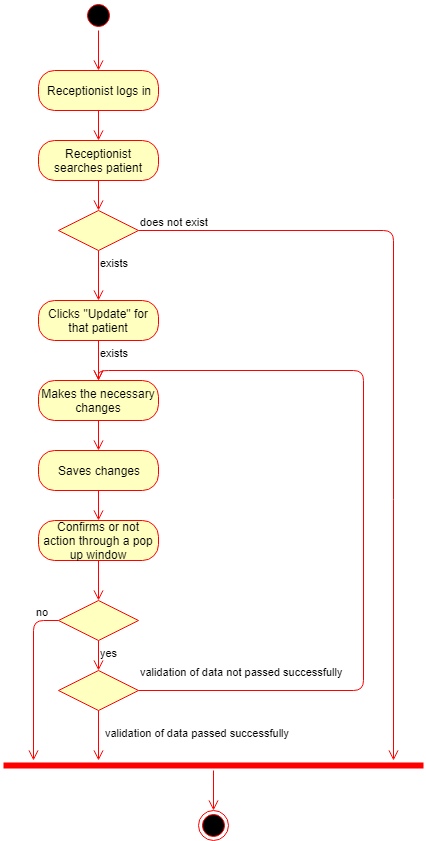

The diagram above was exported from draw.io. Its source (the exported page's mxGraphModel, read from the mxfile embedded in the PNG):
<mxGraphModel dx="872" dy="408" grid="1" gridSize="10" guides="1" tooltips="1" connect="1" arrows="1" fold="1" page="1" pageScale="1" pageWidth="850" pageHeight="1100" background="#ffffff" math="0" shadow="0">
  <root>
    <mxCell id="0" />
    <mxCell id="1" parent="0" />
    <mxCell id="2" value="" style="ellipse;html=1;shape=startState;fillColor=#000000;strokeColor=#ff0000;" parent="1" vertex="1">
      <mxGeometry x="310" width="30" height="30" as="geometry" />
    </mxCell>
    <mxCell id="3" value="" style="edgeStyle=orthogonalEdgeStyle;html=1;verticalAlign=bottom;endArrow=open;endSize=8;strokeColor=#ff0000;entryX=0.5;entryY=0;" parent="1" source="2" target="4" edge="1">
      <mxGeometry relative="1" as="geometry">
        <mxPoint x="325" y="70" as="targetPoint" />
      </mxGeometry>
    </mxCell>
    <mxCell id="4" value="Receptionist logs in" style="rounded=1;whiteSpace=wrap;html=1;arcSize=40;fillColor=#ffffc0;strokeColor=#ff0000;" parent="1" vertex="1">
      <mxGeometry x="265" y="70" width="120" height="40" as="geometry" />
    </mxCell>
    <mxCell id="5" value="" style="edgeStyle=orthogonalEdgeStyle;html=1;verticalAlign=bottom;endArrow=open;endSize=8;strokeColor=#ff0000;entryX=0.5;entryY=0;" parent="1" source="4" target="6" edge="1">
      <mxGeometry relative="1" as="geometry">
        <mxPoint x="325" y="160" as="targetPoint" />
      </mxGeometry>
    </mxCell>
    <mxCell id="6" value="Receptionist searches patient" style="rounded=1;whiteSpace=wrap;html=1;arcSize=40;fillColor=#ffffc0;strokeColor=#ff0000;" parent="1" vertex="1">
      <mxGeometry x="265" y="140" width="120" height="40" as="geometry" />
    </mxCell>
    <mxCell id="7" value="" style="edgeStyle=orthogonalEdgeStyle;html=1;verticalAlign=bottom;endArrow=open;endSize=8;strokeColor=#ff0000;entryX=0.5;entryY=0;" parent="1" source="6" target="8" edge="1">
      <mxGeometry relative="1" as="geometry">
        <mxPoint x="325" y="260" as="targetPoint" />
      </mxGeometry>
    </mxCell>
    <mxCell id="8" value="" style="rhombus;whiteSpace=wrap;html=1;fillColor=#ffffc0;strokeColor=#ff0000;" parent="1" vertex="1">
      <mxGeometry x="285" y="210" width="80" height="40" as="geometry" />
    </mxCell>
    <mxCell id="9" value="does not exist" style="edgeStyle=orthogonalEdgeStyle;html=1;align=left;verticalAlign=bottom;endArrow=open;endSize=8;strokeColor=#ff0000;" parent="1" source="8" edge="1">
      <mxGeometry x="-1" relative="1" as="geometry">
        <mxPoint x="620" y="760" as="targetPoint" />
      </mxGeometry>
    </mxCell>
    <mxCell id="10" value="exists" style="edgeStyle=orthogonalEdgeStyle;html=1;align=left;verticalAlign=top;endArrow=open;endSize=8;strokeColor=#ff0000;" parent="1" source="12" edge="1">
      <mxGeometry x="-1" relative="1" as="geometry">
        <mxPoint x="325" y="340" as="targetPoint" />
      </mxGeometry>
    </mxCell>
    <mxCell id="13" value="" style="edgeStyle=orthogonalEdgeStyle;html=1;verticalAlign=bottom;endArrow=open;endSize=8;strokeColor=#ff0000;entryX=0.5;entryY=0;" parent="1" source="12" target="14" edge="1">
      <mxGeometry relative="1" as="geometry">
        <mxPoint x="325" y="440" as="targetPoint" />
      </mxGeometry>
    </mxCell>
    <mxCell id="14" value="Makes the necessary changes" style="rounded=1;whiteSpace=wrap;html=1;arcSize=40;fillColor=#ffffc0;strokeColor=#ff0000;" parent="1" vertex="1">
      <mxGeometry x="265" y="380" width="120" height="40" as="geometry" />
    </mxCell>
    <mxCell id="15" value="" style="edgeStyle=orthogonalEdgeStyle;html=1;verticalAlign=bottom;endArrow=open;endSize=8;strokeColor=#ff0000;entryX=0.5;entryY=0;" parent="1" source="14" target="26" edge="1">
      <mxGeometry relative="1" as="geometry">
        <mxPoint x="325" y="540" as="targetPoint" />
      </mxGeometry>
    </mxCell>
    <mxCell id="16" value="" style="rhombus;whiteSpace=wrap;html=1;fillColor=#ffffc0;strokeColor=#ff0000;" parent="1" vertex="1">
      <mxGeometry x="285" y="670" width="80" height="40" as="geometry" />
    </mxCell>
    <mxCell id="17" value="validation of data not passed successfully" style="edgeStyle=orthogonalEdgeStyle;html=1;align=left;verticalAlign=bottom;endArrow=open;endSize=8;strokeColor=#ff0000;entryX=0.5;entryY=0;" parent="1" source="16" target="14" edge="1">
      <mxGeometry x="-1" y="10" relative="1" as="geometry">
        <mxPoint x="590" y="410" as="targetPoint" />
        <mxPoint as="offset" />
        <Array as="points">
          <mxPoint x="590" y="690" />
          <mxPoint x="590" y="370" />
          <mxPoint x="325" y="370" />
        </Array>
      </mxGeometry>
    </mxCell>
    <mxCell id="18" value="validation of data passed successfully" style="edgeStyle=orthogonalEdgeStyle;html=1;align=left;verticalAlign=top;endArrow=open;endSize=8;strokeColor=#ff0000;" parent="1" source="16" edge="1">
      <mxGeometry x="-0.6" y="5" relative="1" as="geometry">
        <mxPoint x="325" y="760" as="targetPoint" />
        <mxPoint as="offset" />
      </mxGeometry>
    </mxCell>
    <mxCell id="22" value="" style="shape=line;html=1;strokeWidth=6;strokeColor=#ff0000;" parent="1" vertex="1">
      <mxGeometry x="230" y="760" width="420" height="10" as="geometry" />
    </mxCell>
    <mxCell id="23" value="" style="edgeStyle=orthogonalEdgeStyle;html=1;verticalAlign=bottom;endArrow=open;endSize=8;strokeColor=#ff0000;" parent="1" source="22" target="24" edge="1">
      <mxGeometry relative="1" as="geometry">
        <mxPoint x="480" y="710" as="targetPoint" />
      </mxGeometry>
    </mxCell>
    <mxCell id="24" value="" style="ellipse;html=1;shape=endState;fillColor=#000000;strokeColor=#ff0000;" parent="1" vertex="1">
      <mxGeometry x="425" y="810" width="30" height="30" as="geometry" />
    </mxCell>
    <mxCell id="12" value="Clicks &quot;Update&quot; for that patient" style="rounded=1;whiteSpace=wrap;html=1;arcSize=40;fillColor=#ffffc0;strokeColor=#ff0000;" parent="1" vertex="1">
      <mxGeometry x="265" y="300" width="120" height="40" as="geometry" />
    </mxCell>
    <mxCell id="25" value="exists" style="edgeStyle=orthogonalEdgeStyle;html=1;align=left;verticalAlign=top;endArrow=open;endSize=8;strokeColor=#ff0000;" parent="1" source="8" target="12" edge="1">
      <mxGeometry x="-1" relative="1" as="geometry">
        <mxPoint x="325" y="340" as="targetPoint" />
        <mxPoint x="325" y="250" as="sourcePoint" />
      </mxGeometry>
    </mxCell>
    <mxCell id="26" value="Saves changes" style="rounded=1;whiteSpace=wrap;html=1;arcSize=40;fillColor=#ffffc0;strokeColor=#ff0000;" parent="1" vertex="1">
      <mxGeometry x="265" y="450" width="120" height="40" as="geometry" />
    </mxCell>
    <mxCell id="27" value="" style="edgeStyle=orthogonalEdgeStyle;html=1;verticalAlign=bottom;endArrow=open;endSize=8;strokeColor=#ff0000;entryX=0.5;entryY=0;" parent="1" source="26" target="28" edge="1">
      <mxGeometry relative="1" as="geometry">
        <mxPoint x="325" y="620" as="targetPoint" />
      </mxGeometry>
    </mxCell>
    <mxCell id="28" value="Confirms or not action through a pop up window" style="rounded=1;whiteSpace=wrap;html=1;arcSize=40;fillColor=#ffffc0;strokeColor=#ff0000;" vertex="1" parent="1">
      <mxGeometry x="265" y="520" width="120" height="40" as="geometry" />
    </mxCell>
    <mxCell id="29" value="" style="edgeStyle=orthogonalEdgeStyle;html=1;verticalAlign=bottom;endArrow=open;endSize=8;strokeColor=#ff0000;entryX=0.5;entryY=0;" edge="1" source="28" target="30" parent="1">
      <mxGeometry relative="1" as="geometry">
        <mxPoint x="395" y="610" as="targetPoint" />
      </mxGeometry>
    </mxCell>
    <mxCell id="30" value="" style="rhombus;whiteSpace=wrap;html=1;fillColor=#ffffc0;strokeColor=#ff0000;" vertex="1" parent="1">
      <mxGeometry x="285" y="600" width="80" height="40" as="geometry" />
    </mxCell>
    <mxCell id="31" value="no" style="edgeStyle=orthogonalEdgeStyle;html=1;align=left;verticalAlign=bottom;endArrow=open;endSize=8;strokeColor=#ff0000;" edge="1" source="30" parent="1">
      <mxGeometry x="-0.7143" relative="1" as="geometry">
        <mxPoint x="260" y="760" as="targetPoint" />
        <mxPoint as="offset" />
      </mxGeometry>
    </mxCell>
    <mxCell id="32" value="yes" style="edgeStyle=orthogonalEdgeStyle;html=1;align=left;verticalAlign=top;endArrow=open;endSize=8;strokeColor=#ff0000;entryX=0.5;entryY=0;" edge="1" source="30" parent="1" target="16">
      <mxGeometry x="-1" relative="1" as="geometry">
        <mxPoint x="395" y="680" as="targetPoint" />
      </mxGeometry>
    </mxCell>
  </root>
</mxGraphModel>